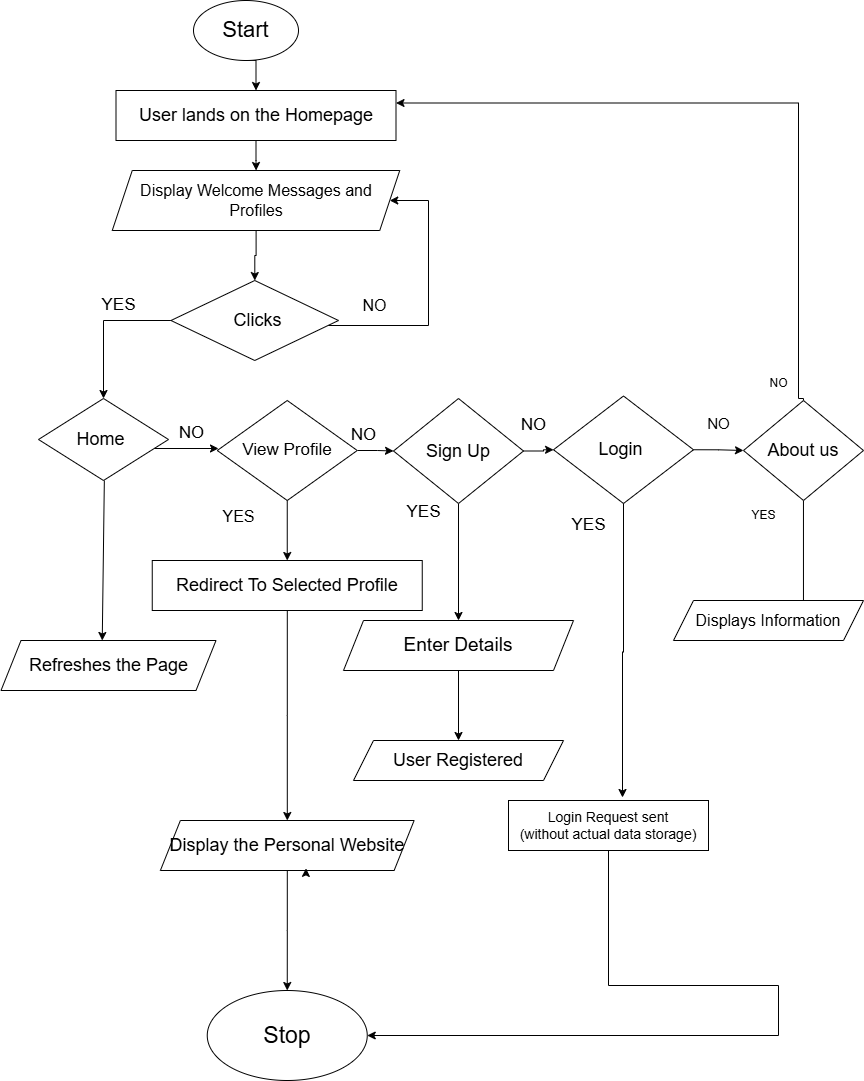

The diagram above was exported from draw.io. Its source (the exported page's mxGraphModel, read from the mxfile embedded in the PNG):
<mxGraphModel dx="1730" dy="468" grid="1" gridSize="10" guides="1" tooltips="1" connect="1" arrows="1" fold="1" page="1" pageScale="1" pageWidth="850" pageHeight="1100" math="0" shadow="0">
  <root>
    <mxCell id="0" />
    <mxCell id="1" parent="0" />
    <mxCell id="cn6CJtkg1YR2I5s2RGup-1" style="edgeStyle=orthogonalEdgeStyle;rounded=0;orthogonalLoop=1;jettySize=auto;html=1;exitX=0.5;exitY=1;exitDx=0;exitDy=0;entryX=0.5;entryY=0;entryDx=0;entryDy=0;" edge="1" parent="1" source="S-niZ23KvJJTj0NAUONx-1" target="S-niZ23KvJJTj0NAUONx-4">
      <mxGeometry relative="1" as="geometry" />
    </mxCell>
    <mxCell id="S-niZ23KvJJTj0NAUONx-1" value="&lt;font style=&quot;font-size: 22px;&quot;&gt;Start&lt;/font&gt;" style="ellipse;whiteSpace=wrap;html=1;" parent="1" vertex="1">
      <mxGeometry x="165" y="10" width="105" height="60" as="geometry" />
    </mxCell>
    <mxCell id="S-niZ23KvJJTj0NAUONx-6" value="" style="edgeStyle=orthogonalEdgeStyle;rounded=0;orthogonalLoop=1;jettySize=auto;html=1;" parent="1" source="S-niZ23KvJJTj0NAUONx-4" target="S-niZ23KvJJTj0NAUONx-5" edge="1">
      <mxGeometry relative="1" as="geometry" />
    </mxCell>
    <mxCell id="S-niZ23KvJJTj0NAUONx-4" value="&lt;font style=&quot;font-size: 18px;&quot;&gt;User lands on the Homepage&lt;/font&gt;" style="rounded=0;whiteSpace=wrap;html=1;" parent="1" vertex="1">
      <mxGeometry x="87.5" y="100" width="280" height="50" as="geometry" />
    </mxCell>
    <mxCell id="S-niZ23KvJJTj0NAUONx-8" value="" style="edgeStyle=orthogonalEdgeStyle;rounded=0;orthogonalLoop=1;jettySize=auto;html=1;" parent="1" source="S-niZ23KvJJTj0NAUONx-5" target="S-niZ23KvJJTj0NAUONx-7" edge="1">
      <mxGeometry relative="1" as="geometry" />
    </mxCell>
    <mxCell id="S-niZ23KvJJTj0NAUONx-5" value="&lt;font style=&quot;font-size: 16px;&quot;&gt;Display Welcome Messages and Profiles&lt;/font&gt;" style="shape=parallelogram;perimeter=parallelogramPerimeter;whiteSpace=wrap;html=1;fixedSize=1;rounded=0;" parent="1" vertex="1">
      <mxGeometry x="83.75" y="180" width="287.5" height="60" as="geometry" />
    </mxCell>
    <mxCell id="S-niZ23KvJJTj0NAUONx-10" value="" style="edgeStyle=orthogonalEdgeStyle;rounded=0;orthogonalLoop=1;jettySize=auto;html=1;" parent="1" source="S-niZ23KvJJTj0NAUONx-7" target="S-niZ23KvJJTj0NAUONx-9" edge="1">
      <mxGeometry relative="1" as="geometry" />
    </mxCell>
    <mxCell id="cn6CJtkg1YR2I5s2RGup-6" style="edgeStyle=orthogonalEdgeStyle;rounded=0;orthogonalLoop=1;jettySize=auto;html=1;entryX=1;entryY=0.5;entryDx=0;entryDy=0;" edge="1" parent="1" source="S-niZ23KvJJTj0NAUONx-7" target="S-niZ23KvJJTj0NAUONx-5">
      <mxGeometry relative="1" as="geometry">
        <mxPoint x="430" y="200" as="targetPoint" />
        <Array as="points">
          <mxPoint x="400" y="335" />
          <mxPoint x="400" y="210" />
        </Array>
      </mxGeometry>
    </mxCell>
    <mxCell id="S-niZ23KvJJTj0NAUONx-7" value="&lt;font style=&quot;font-size: 18px;&quot;&gt;&amp;nbsp;Clicks&lt;/font&gt;" style="rhombus;whiteSpace=wrap;html=1;rounded=0;" parent="1" vertex="1">
      <mxGeometry x="142.5" y="290" width="167.5" height="80" as="geometry" />
    </mxCell>
    <mxCell id="S-niZ23KvJJTj0NAUONx-34" value="" style="edgeStyle=orthogonalEdgeStyle;rounded=0;orthogonalLoop=1;jettySize=auto;html=1;" parent="1" source="S-niZ23KvJJTj0NAUONx-9" edge="1">
      <mxGeometry relative="1" as="geometry">
        <Array as="points">
          <mxPoint x="190" y="458" />
          <mxPoint x="190" y="458" />
        </Array>
        <mxPoint x="190" y="458" as="targetPoint" />
      </mxGeometry>
    </mxCell>
    <mxCell id="S-niZ23KvJJTj0NAUONx-9" value="&lt;font style=&quot;font-size: 18px;&quot;&gt;Home&amp;nbsp;&lt;/font&gt;" style="rhombus;whiteSpace=wrap;html=1;rounded=0;" parent="1" vertex="1">
      <mxGeometry x="10" y="408" width="130" height="82" as="geometry" />
    </mxCell>
    <mxCell id="S-niZ23KvJJTj0NAUONx-12" value="&lt;font style=&quot;font-size: 17px;&quot;&gt;YES&lt;/font&gt;" style="text;html=1;align=center;verticalAlign=middle;resizable=0;points=[];autosize=1;strokeColor=none;fillColor=none;" parent="1" vertex="1">
      <mxGeometry x="60" y="300" width="60" height="30" as="geometry" />
    </mxCell>
    <mxCell id="S-niZ23KvJJTj0NAUONx-14" value="&lt;font style=&quot;font-size: 16px;&quot;&gt;NO&lt;/font&gt;" style="text;html=1;align=center;verticalAlign=middle;resizable=0;points=[];autosize=1;strokeColor=none;fillColor=none;" parent="1" vertex="1">
      <mxGeometry x="321.25" y="300" width="50" height="30" as="geometry" />
    </mxCell>
    <mxCell id="S-niZ23KvJJTj0NAUONx-15" value="&lt;font style=&quot;font-size: 18px;&quot;&gt;Refreshes the Page&lt;/font&gt;" style="shape=parallelogram;perimeter=parallelogramPerimeter;whiteSpace=wrap;html=1;fixedSize=1;rounded=0;" parent="1" vertex="1">
      <mxGeometry x="-27.5" y="650" width="215" height="50" as="geometry" />
    </mxCell>
    <mxCell id="S-niZ23KvJJTj0NAUONx-40" value="" style="edgeStyle=orthogonalEdgeStyle;rounded=0;orthogonalLoop=1;jettySize=auto;html=1;" parent="1" source="S-niZ23KvJJTj0NAUONx-33" target="S-niZ23KvJJTj0NAUONx-39" edge="1">
      <mxGeometry relative="1" as="geometry" />
    </mxCell>
    <mxCell id="S-niZ23KvJJTj0NAUONx-52" value="" style="edgeStyle=orthogonalEdgeStyle;rounded=0;orthogonalLoop=1;jettySize=auto;html=1;" parent="1" source="S-niZ23KvJJTj0NAUONx-33" target="S-niZ23KvJJTj0NAUONx-51" edge="1">
      <mxGeometry relative="1" as="geometry" />
    </mxCell>
    <mxCell id="S-niZ23KvJJTj0NAUONx-33" value="&lt;font style=&quot;font-size: 17px;&quot;&gt;View Profile&lt;/font&gt;" style="rhombus;whiteSpace=wrap;html=1;rounded=0;" parent="1" vertex="1">
      <mxGeometry x="188.75" y="410" width="140" height="100" as="geometry" />
    </mxCell>
    <mxCell id="S-niZ23KvJJTj0NAUONx-35" value="&lt;font style=&quot;font-size: 17px;&quot;&gt;NO&lt;/font&gt;" style="text;html=1;align=center;verticalAlign=middle;resizable=0;points=[];autosize=1;strokeColor=none;fillColor=none;" parent="1" vertex="1">
      <mxGeometry x="137.5" y="427.5" width="50" height="30" as="geometry" />
    </mxCell>
    <mxCell id="S-niZ23KvJJTj0NAUONx-49" value="" style="edgeStyle=orthogonalEdgeStyle;rounded=0;orthogonalLoop=1;jettySize=auto;html=1;" parent="1" source="S-niZ23KvJJTj0NAUONx-39" target="S-niZ23KvJJTj0NAUONx-48" edge="1">
      <mxGeometry relative="1" as="geometry" />
    </mxCell>
    <mxCell id="S-niZ23KvJJTj0NAUONx-39" value="&lt;font style=&quot;font-size: 18px;&quot;&gt;Redirect To Selected Profile&lt;/font&gt;" style="rounded=0;whiteSpace=wrap;html=1;" parent="1" vertex="1">
      <mxGeometry x="123.75" y="570" width="270" height="50" as="geometry" />
    </mxCell>
    <mxCell id="S-niZ23KvJJTj0NAUONx-61" value="" style="edgeStyle=orthogonalEdgeStyle;rounded=0;orthogonalLoop=1;jettySize=auto;html=1;" parent="1" source="S-niZ23KvJJTj0NAUONx-48" target="S-niZ23KvJJTj0NAUONx-60" edge="1">
      <mxGeometry relative="1" as="geometry" />
    </mxCell>
    <mxCell id="S-niZ23KvJJTj0NAUONx-48" value="&lt;font style=&quot;font-size: 18px;&quot;&gt;Display the Personal Website&lt;/font&gt;" style="shape=parallelogram;perimeter=parallelogramPerimeter;whiteSpace=wrap;html=1;fixedSize=1;rounded=0;" parent="1" vertex="1">
      <mxGeometry x="131.88" y="830" width="253.75" height="50" as="geometry" />
    </mxCell>
    <mxCell id="S-niZ23KvJJTj0NAUONx-55" value="" style="edgeStyle=orthogonalEdgeStyle;rounded=0;orthogonalLoop=1;jettySize=auto;html=1;" parent="1" source="S-niZ23KvJJTj0NAUONx-51" target="S-niZ23KvJJTj0NAUONx-54" edge="1">
      <mxGeometry relative="1" as="geometry" />
    </mxCell>
    <mxCell id="S-niZ23KvJJTj0NAUONx-71" value="" style="edgeStyle=orthogonalEdgeStyle;rounded=0;orthogonalLoop=1;jettySize=auto;html=1;" parent="1" source="S-niZ23KvJJTj0NAUONx-51" target="S-niZ23KvJJTj0NAUONx-70" edge="1">
      <mxGeometry relative="1" as="geometry" />
    </mxCell>
    <mxCell id="S-niZ23KvJJTj0NAUONx-51" value="&lt;font style=&quot;font-size: 18px;&quot;&gt;Sign Up&lt;/font&gt;" style="rhombus;whiteSpace=wrap;html=1;rounded=0;" parent="1" vertex="1">
      <mxGeometry x="365" y="408" width="130" height="105" as="geometry" />
    </mxCell>
    <mxCell id="S-niZ23KvJJTj0NAUONx-89" style="edgeStyle=orthogonalEdgeStyle;rounded=0;orthogonalLoop=1;jettySize=auto;html=1;entryX=1;entryY=0.25;entryDx=0;entryDy=0;exitX=0.5;exitY=0;exitDx=0;exitDy=0;" parent="1" source="cn6CJtkg1YR2I5s2RGup-18" target="S-niZ23KvJJTj0NAUONx-4" edge="1">
      <mxGeometry relative="1" as="geometry">
        <mxPoint x="400" y="113.00000000000023" as="targetPoint" />
        <Array as="points">
          <mxPoint x="775" y="408" />
          <mxPoint x="770" y="408" />
          <mxPoint x="770" y="113" />
        </Array>
        <mxPoint x="764.9271428571427" y="407.99821428571397" as="sourcePoint" />
      </mxGeometry>
    </mxCell>
    <mxCell id="cn6CJtkg1YR2I5s2RGup-25" style="edgeStyle=orthogonalEdgeStyle;rounded=0;orthogonalLoop=1;jettySize=auto;html=1;exitX=1;exitY=0.5;exitDx=0;exitDy=0;entryX=0;entryY=0.5;entryDx=0;entryDy=0;" edge="1" parent="1" source="S-niZ23KvJJTj0NAUONx-54" target="cn6CJtkg1YR2I5s2RGup-18">
      <mxGeometry relative="1" as="geometry" />
    </mxCell>
    <mxCell id="S-niZ23KvJJTj0NAUONx-54" value="&lt;font style=&quot;font-size: 18px;&quot;&gt;Login&amp;nbsp;&lt;/font&gt;" style="rhombus;whiteSpace=wrap;html=1;rounded=0;" parent="1" vertex="1">
      <mxGeometry x="525" y="405.5" width="140" height="107.5" as="geometry" />
    </mxCell>
    <mxCell id="S-niZ23KvJJTj0NAUONx-60" value="&lt;font style=&quot;font-size: 23px;&quot;&gt;Stop&lt;/font&gt;" style="ellipse;whiteSpace=wrap;html=1;rounded=0;" parent="1" vertex="1">
      <mxGeometry x="178.75" y="1000" width="160" height="90" as="geometry" />
    </mxCell>
    <mxCell id="S-niZ23KvJJTj0NAUONx-65" value="&lt;font style=&quot;font-size: 16px;&quot;&gt;YES&lt;/font&gt;" style="text;html=1;align=center;verticalAlign=middle;resizable=0;points=[];autosize=1;strokeColor=none;fillColor=none;" parent="1" vertex="1">
      <mxGeometry x="180" y="510.5" width="60" height="30" as="geometry" />
    </mxCell>
    <mxCell id="S-niZ23KvJJTj0NAUONx-66" value="&lt;font style=&quot;font-size: 17px;&quot;&gt;NO&lt;/font&gt;" style="text;html=1;align=center;verticalAlign=middle;resizable=0;points=[];autosize=1;strokeColor=none;fillColor=none;" parent="1" vertex="1">
      <mxGeometry x="310" y="430" width="50" height="30" as="geometry" />
    </mxCell>
    <mxCell id="S-niZ23KvJJTj0NAUONx-74" value="" style="edgeStyle=orthogonalEdgeStyle;rounded=0;orthogonalLoop=1;jettySize=auto;html=1;" parent="1" source="S-niZ23KvJJTj0NAUONx-70" target="S-niZ23KvJJTj0NAUONx-73" edge="1">
      <mxGeometry relative="1" as="geometry" />
    </mxCell>
    <mxCell id="S-niZ23KvJJTj0NAUONx-70" value="&lt;font style=&quot;font-size: 19px;&quot;&gt;Enter Details&lt;/font&gt;" style="shape=parallelogram;perimeter=parallelogramPerimeter;whiteSpace=wrap;html=1;fixedSize=1;rounded=0;" parent="1" vertex="1">
      <mxGeometry x="315" y="630" width="230" height="50" as="geometry" />
    </mxCell>
    <mxCell id="S-niZ23KvJJTj0NAUONx-73" value="&lt;font style=&quot;font-size: 18px;&quot;&gt;User Registered&lt;/font&gt;" style="shape=parallelogram;perimeter=parallelogramPerimeter;whiteSpace=wrap;html=1;fixedSize=1;rounded=0;" parent="1" vertex="1">
      <mxGeometry x="325" y="750" width="210" height="40" as="geometry" />
    </mxCell>
    <mxCell id="S-niZ23KvJJTj0NAUONx-79" style="edgeStyle=orthogonalEdgeStyle;rounded=0;orthogonalLoop=1;jettySize=auto;html=1;entryX=1;entryY=0.5;entryDx=0;entryDy=0;" parent="1" source="S-niZ23KvJJTj0NAUONx-78" target="S-niZ23KvJJTj0NAUONx-60" edge="1">
      <mxGeometry relative="1" as="geometry">
        <mxPoint x="730" y="860" as="targetPoint" />
        <Array as="points">
          <mxPoint x="750" y="995" />
        </Array>
      </mxGeometry>
    </mxCell>
    <mxCell id="S-niZ23KvJJTj0NAUONx-78" value="&lt;font style=&quot;font-size: 14px;&quot;&gt;Login Request sent&lt;br&gt;(without actual data storage)&lt;/font&gt;" style="rounded=0;whiteSpace=wrap;html=1;" parent="1" vertex="1">
      <mxGeometry x="480" y="810" width="200" height="50" as="geometry" />
    </mxCell>
    <mxCell id="S-niZ23KvJJTj0NAUONx-81" value="&lt;font style=&quot;font-size: 17px;&quot;&gt;YES&lt;/font&gt;" style="text;html=1;align=center;verticalAlign=middle;resizable=0;points=[];autosize=1;strokeColor=none;fillColor=none;" parent="1" vertex="1">
      <mxGeometry x="365" y="507.25" width="60" height="30" as="geometry" />
    </mxCell>
    <mxCell id="S-niZ23KvJJTj0NAUONx-83" value="&lt;font style=&quot;font-size: 17px;&quot;&gt;YES&lt;/font&gt;" style="text;html=1;align=center;verticalAlign=middle;resizable=0;points=[];autosize=1;strokeColor=none;fillColor=none;" parent="1" vertex="1">
      <mxGeometry x="530" y="520" width="60" height="30" as="geometry" />
    </mxCell>
    <mxCell id="S-niZ23KvJJTj0NAUONx-84" value="&lt;font style=&quot;font-size: 17px;&quot;&gt;NO&lt;/font&gt;" style="text;html=1;align=center;verticalAlign=middle;resizable=0;points=[];autosize=1;strokeColor=none;fillColor=none;" parent="1" vertex="1">
      <mxGeometry x="480" y="420" width="50" height="30" as="geometry" />
    </mxCell>
    <mxCell id="S-niZ23KvJJTj0NAUONx-86" value="" style="endArrow=classic;html=1;rounded=0;entryX=0.25;entryY=0;entryDx=0;entryDy=0;" parent="1" edge="1">
      <mxGeometry width="50" height="50" relative="1" as="geometry">
        <mxPoint x="75.83666666666673" y="490" as="sourcePoint" />
        <mxPoint x="73.75" y="650" as="targetPoint" />
      </mxGeometry>
    </mxCell>
    <mxCell id="cn6CJtkg1YR2I5s2RGup-10" style="edgeStyle=orthogonalEdgeStyle;rounded=0;orthogonalLoop=1;jettySize=auto;html=1;exitX=0.5;exitY=1;exitDx=0;exitDy=0;entryX=0.574;entryY=0.958;entryDx=0;entryDy=0;entryPerimeter=0;" edge="1" parent="1" source="S-niZ23KvJJTj0NAUONx-48" target="S-niZ23KvJJTj0NAUONx-48">
      <mxGeometry relative="1" as="geometry" />
    </mxCell>
    <mxCell id="cn6CJtkg1YR2I5s2RGup-31" value="" style="edgeStyle=orthogonalEdgeStyle;rounded=0;orthogonalLoop=1;jettySize=auto;html=1;entryX=0.684;entryY=0.25;entryDx=0;entryDy=0;entryPerimeter=0;" edge="1" parent="1" source="cn6CJtkg1YR2I5s2RGup-18" target="cn6CJtkg1YR2I5s2RGup-32">
      <mxGeometry relative="1" as="geometry">
        <mxPoint x="770" y="586.25" as="targetPoint" />
      </mxGeometry>
    </mxCell>
    <mxCell id="cn6CJtkg1YR2I5s2RGup-18" value="&lt;font style=&quot;font-size: 18px;&quot;&gt;About us&lt;/font&gt;" style="rhombus;whiteSpace=wrap;html=1;rounded=0;" vertex="1" parent="1">
      <mxGeometry x="715" y="410" width="120" height="100" as="geometry" />
    </mxCell>
    <mxCell id="cn6CJtkg1YR2I5s2RGup-27" value="&lt;font style=&quot;font-size: 15px;&quot;&gt;NO&lt;/font&gt;" style="text;html=1;align=center;verticalAlign=middle;resizable=0;points=[];autosize=1;strokeColor=none;fillColor=none;" vertex="1" parent="1">
      <mxGeometry x="665" y="418" width="50" height="30" as="geometry" />
    </mxCell>
    <mxCell id="cn6CJtkg1YR2I5s2RGup-29" value="YES" style="text;html=1;align=center;verticalAlign=middle;resizable=0;points=[];autosize=1;strokeColor=none;fillColor=none;" vertex="1" parent="1">
      <mxGeometry x="710" y="510" width="50" height="30" as="geometry" />
    </mxCell>
    <mxCell id="cn6CJtkg1YR2I5s2RGup-32" value="&lt;font style=&quot;font-size: 16px;&quot;&gt;Displays Information&lt;/font&gt;" style="shape=parallelogram;perimeter=parallelogramPerimeter;whiteSpace=wrap;html=1;fixedSize=1;" vertex="1" parent="1">
      <mxGeometry x="645" y="610" width="190" height="40" as="geometry" />
    </mxCell>
    <mxCell id="cn6CJtkg1YR2I5s2RGup-33" style="edgeStyle=orthogonalEdgeStyle;rounded=0;orthogonalLoop=1;jettySize=auto;html=1;entryX=0.57;entryY=-0.06;entryDx=0;entryDy=0;entryPerimeter=0;" edge="1" parent="1" source="S-niZ23KvJJTj0NAUONx-54" target="S-niZ23KvJJTj0NAUONx-78">
      <mxGeometry relative="1" as="geometry" />
    </mxCell>
    <mxCell id="cn6CJtkg1YR2I5s2RGup-35" value="NO" style="text;html=1;align=center;verticalAlign=middle;resizable=0;points=[];autosize=1;strokeColor=none;fillColor=none;" vertex="1" parent="1">
      <mxGeometry x="730" y="378" width="40" height="30" as="geometry" />
    </mxCell>
  </root>
</mxGraphModel>